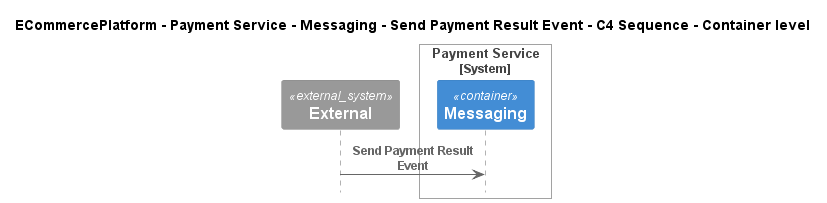

The diagram above was rendered by PlantUML. Its source (embedded in the PNG):
@startuml
!include ..\..\..\..\..\..\..\.c4s\C4_Sequence.puml

title ECommercePlatform - Payment Service - Messaging - Send Payment Result Event - C4 Sequence - Container level

System_Ext(C4InterFlow.SoftwareSystems.ExternalSystem, "External", "")

System_Boundary(ECommercePlatform.SoftwareSystems.PaymentService, "Payment Service")
    Container(ECommercePlatform.SoftwareSystems.PaymentService.Containers.Messaging, "Messaging", "", "")
Boundary_End()

Rel(C4InterFlow.SoftwareSystems.ExternalSystem, ECommercePlatform.SoftwareSystems.PaymentService.Containers.Messaging, "Send Payment Result Event")


@enduml